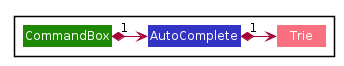

The diagram above was rendered by PlantUML. Its source (embedded in the PNG):
@startuml








skinparam BackgroundColor #FFFFFFF

skinparam Shadowing false

skinparam Class {
    FontColor #FFFFFF
    BorderThickness 1
    BorderColor #FFFFFF
    StereotypeFontColor #FFFFFF
    FontName Arial
}

skinparam Actor {
    BorderColor #000000
    Color #000000
    FontName Arial
}

skinparam Sequence {
    MessageAlign center
    BoxFontSize 15
    BoxPadding 0
    BoxFontColor #FFFFFF
    FontName Arial
}

skinparam Participant {
    FontColor #FFFFFFF
    Padding 20
}

skinparam MinClassWidth 50
skinparam ParticipantPadding 10
skinparam Shadowing false
skinparam DefaultTextAlignment center
skinparam packageStyle Rectangle

hide footbox
hide members
hide circle

Package {
    Class CommandBox #1D8900
    Class AutoComplete #3333C4
    Class Trie #F97181
}

CommandBox "1" *-right-> AutoComplete
AutoComplete "1" *-right-> Trie

@enduml